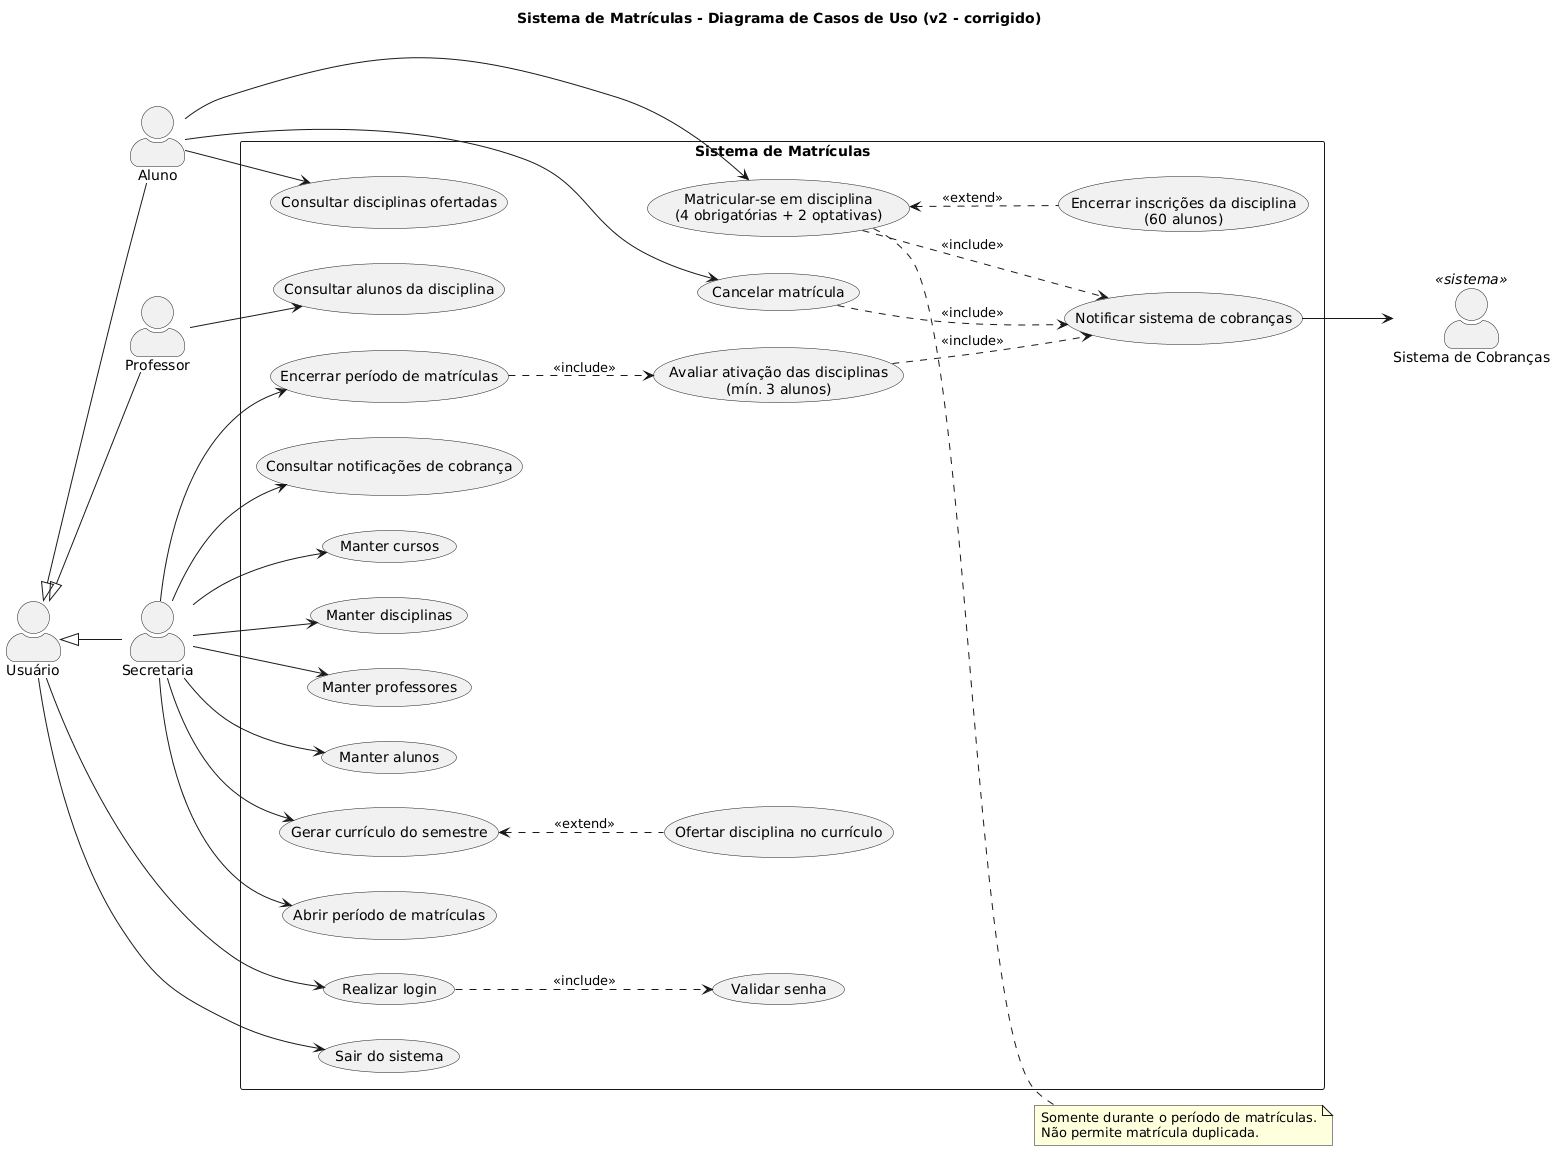

The diagram above was rendered by PlantUML. Its source (embedded in the PNG):
@startuml casos-de-uso-v2
title Sistema de Matrículas - Diagrama de Casos de Uso (v2 - corrigido)
left to right direction
skinparam actorStyle awesome
skinparam packageStyle rectangle

actor "Usuário" as Usuario
actor "Aluno" as Aluno
actor "Professor" as Professor
actor "Secretaria" as Secretaria
actor "Sistema de Cobranças" as Cobrancas <<sistema>>

Aluno -up-|> Usuario
Professor -up-|> Usuario
Secretaria -up-|> Usuario

rectangle "Sistema de Matrículas" {
  usecase "Realizar login" as UC01
  usecase "Validar senha" as UC01a
  usecase "Sair do sistema" as UC02

  usecase "Manter cursos" as UC03
  usecase "Manter disciplinas" as UC04
  usecase "Manter professores" as UC05
  usecase "Manter alunos" as UC06
  usecase "Gerar currículo do semestre" as UC07
  usecase "Ofertar disciplina no currículo" as UC07a
  usecase "Abrir período de matrículas" as UC08a
  usecase "Encerrar período de matrículas" as UC08b
  usecase "Avaliar ativação das disciplinas\n(mín. 3 alunos)" as UC08c
  usecase "Consultar notificações de cobrança" as UC09

  usecase "Consultar disciplinas ofertadas" as UC10
  usecase "Matricular-se em disciplina\n(4 obrigatórias + 2 optativas)" as UC11
  usecase "Encerrar inscrições da disciplina\n(60 alunos)" as UC11a
  usecase "Cancelar matrícula" as UC12
  usecase "Notificar sistema de cobranças" as UC13

  usecase "Consultar alunos da disciplina" as UC14
}

Usuario --> UC01
Usuario --> UC02
UC01 ..> UC01a : <<include>>

Secretaria --> UC03
Secretaria --> UC04
Secretaria --> UC05
Secretaria --> UC06
Secretaria --> UC07
UC07 <.. UC07a : <<extend>>
Secretaria --> UC08a
Secretaria --> UC08b
UC08b ..> UC08c : <<include>>
UC08c ..> UC13 : <<include>>
Secretaria --> UC09

Aluno --> UC10
Aluno --> UC11
Aluno --> UC12
UC11 <.. UC11a : <<extend>>
UC11 ..> UC13 : <<include>>
UC12 ..> UC13 : <<include>>
UC13 --> Cobrancas

Professor --> UC14

note right of UC11
  Somente durante o período de matrículas.
  Não permite matrícula duplicada.
end note
@enduml